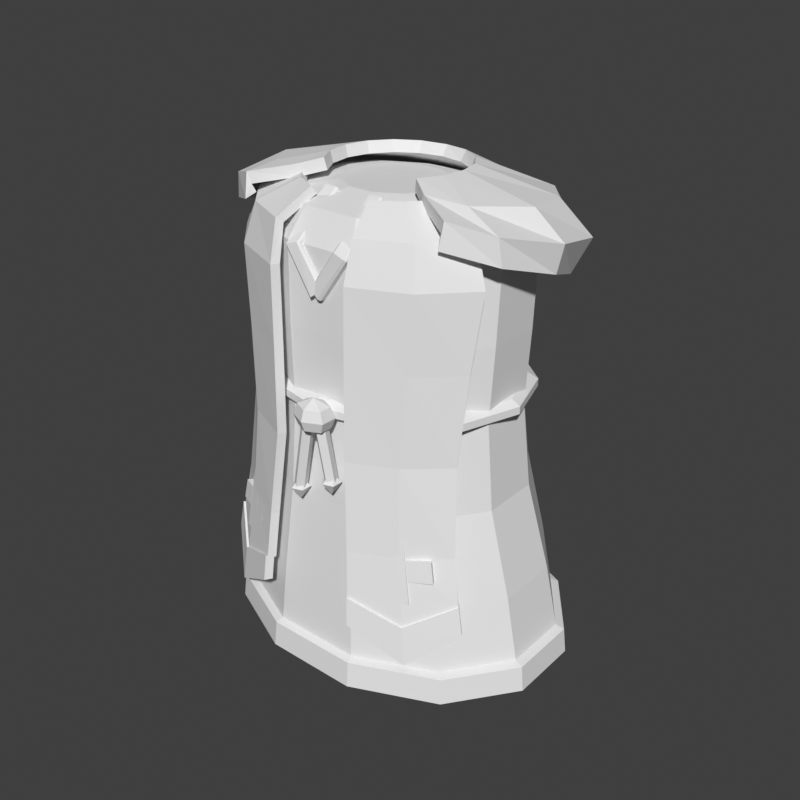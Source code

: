 # Source: torso-robe-healer-chibi.blend  (saved by Blender 5.2.45; exported with 4.5.12 LTS)
import bpy
from mathutils import Matrix  # noqa: F401  (used for matrix-valued properties, if any)

bpy.ops.wm.read_factory_settings(use_empty=True)
scene = bpy.context.scene
scene.name = 'Scene'

# ---- world
world_preview = bpy.data.worlds.new('Preview'); scene.world = world_preview
world_preview.use_nodes = True; world_preview.node_tree.nodes.clear()
_N = world_preview.node_tree.nodes; _L = world_preview.node_tree.links
n0 = _N.new('ShaderNodeBackground'); n0.name = 'Background'; n0.location = (-200, 100)
n0.inputs[0].default_value = (0.05, 0.05, 0.05, 1.0)
n1 = _N.new('ShaderNodeOutputWorld'); n1.name = 'World Output'; n1.location = (200, 100)
_L.new(n0.outputs[0], n1.inputs[0])
n1.is_active_output = True
world_preview.color = (0.807, 0.807, 0.807)

# ---- meshes
me_part_torso = bpy.data.meshes.new('part_torso')
me_part_torso.from_pydata([(0.01812, -0.06375, 0.778), (0.0495, -0.04667, 0.778), (0.06761, -0.01708, 0.778), (0.06761, 0.01708, 0.778), (0.0495, 0.04667, 0.778), (0.01812, 0.06375, 0.778), (-0.01812, 0.06375, 0.778), (-0.0495, 0.04667, 0.778), (-0.06761, 0.01708, 0.778), (-0.06761, -0.01708, 0.778), (-0.0495, -0.04667, 0.778), (-0.01812, -0.06375, 0.778), (0.03882, -0.1159, 0.764), (0.1061, -0.08485, 0.764), (0.1449, -0.03106, 0.764), (0.1449, 0.03106, 0.764), (0.1061, 0.08485, 0.764), (0.03882, 0.1159, 0.764), (-0.03882, 0.1159, 0.764), (-0.1061, 0.08485, 0.764), (-0.1449, 0.03106, 0.764), (-0.1449, -0.03106, 0.764), (-0.1061, -0.08485, 0.764), (-0.03882, -0.1159, 0.764), (0.04918, -0.1372, 0.726), (0.1344, -0.1004, 0.726), (0.1835, -0.03675, 0.726), (0.1835, 0.03675, 0.726), (0.1344, 0.1004, 0.726), (0.04918, 0.1372, 0.726), (-0.04918, 0.1372, 0.726), (-0.1344, 0.1004, 0.726), (-0.1835, 0.03675, 0.726), (-0.1835, -0.03675, 0.726), (-0.1344, -0.1004, 0.726), (-0.04918, -0.1372, 0.726), (0.04814, -0.1401, 0.62), (0.1315, -0.1025, 0.62), (0.1797, -0.03753, 0.62), (0.1797, 0.03753, 0.62), (0.1315, 0.1025, 0.62), (0.04814, 0.1401, 0.62), (-0.04814, 0.1401, 0.62), (-0.1315, 0.1025, 0.62), (-0.1797, 0.03753, 0.62), (-0.1797, -0.03753, 0.62), (-0.1315, -0.1025, 0.62), (-0.04814, -0.1401, 0.62), (0.04659, -0.1401, 0.52), (0.1273, -0.1025, 0.52), (0.1739, -0.03753, 0.52), (0.1739, 0.03753, 0.52), (0.1273, 0.1025, 0.52), (0.04659, 0.1401, 0.52), (-0.04659, 0.1401, 0.52), (-0.1273, 0.1025, 0.52), (-0.1739, 0.03753, 0.52), (-0.1739, -0.03753, 0.52), (-0.1273, -0.1025, 0.52), (-0.04659, -0.1401, 0.52), (0.04918, -0.1486, 0.4), (0.1344, -0.1077, 0.4), (0.1835, -0.03689, 0.4), (0.1835, 0.04489, 0.4), (0.1344, 0.1157, 0.4), (0.04918, 0.1566, 0.4), (-0.04918, 0.1566, 0.4), (-0.1344, 0.1157, 0.4), (-0.1835, 0.04489, 0.4), (-0.1835, -0.03689, 0.4), (-0.1344, -0.1077, 0.4), (-0.04918, -0.1486, 0.4), (0.05746, -0.1601, 0.28), (0.157, -0.115, 0.28), (0.2144, -0.03703, 0.28), (0.2144, 0.05303, 0.28), (0.157, 0.131, 0.28), (0.05746, 0.1761, 0.28), (-0.05746, 0.1761, 0.28), (-0.157, 0.131, 0.28), (-0.2144, 0.05303, 0.28), (-0.2144, -0.03703, 0.28), (-0.157, -0.115, 0.28), (-0.05746, -0.1601, 0.28), (0.06212, -0.1677, 0.192), (0.1697, -0.1201, 0.192), (0.2318, -0.03762, 0.192), (0.2318, 0.05762, 0.192), (0.1697, 0.1401, 0.192), (0.06212, 0.1877, 0.192), (-0.06212, 0.1877, 0.192), (-0.1697, 0.1401, 0.192), (-0.2318, 0.05762, 0.192), (-0.2318, -0.03762, 0.192), (-0.1697, -0.1201, 0.192), (-0.06212, -0.1677, 0.192), (0.06522, -0.1774, 0.188), (0.1782, -0.1272, 0.188), (0.2434, -0.04021, 0.188), (0.2434, 0.06021, 0.188), (0.1782, 0.1472, 0.188), (0.06522, 0.1974, 0.188), (-0.06522, 0.1974, 0.188), (-0.1782, 0.1472, 0.188), (-0.2434, 0.06021, 0.188), (-0.2434, -0.04021, 0.188), (-0.1782, -0.1272, 0.188), (-0.06522, -0.1774, 0.188), (0.06626, -0.1813, 0.152), (0.181, -0.13, 0.152), (0.2473, -0.04125, 0.152), (0.2473, 0.06125, 0.152), (0.181, 0.15, 0.152), (0.06626, 0.2013, 0.152), (-0.06626, 0.2013, 0.152), (-0.181, 0.15, 0.152), (-0.2473, 0.06125, 0.152), (-0.2473, -0.04125, 0.152), (-0.181, -0.13, 0.152), (-0.06626, -0.1813, 0.152), (0.04481, -0.0711, 0.7713), (0.04465, -0.0768, 0.7782), (0.04159, -0.07873, 0.7804), (0.0256, -0.07888, 0.7799), (0.02266, -0.07701, 0.7775), (0.02283, -0.07131, 0.7706), (0.04631, -0.1347, 0.717), (0.04696, -0.1424, 0.7217), (0.0443, -0.1447, 0.724), (0.02893, -0.1434, 0.7283), (0.02583, -0.1407, 0.7275), (0.02518, -0.133, 0.7229), (0.009322, -0.1366, 0.6652), (0.008182, -0.1455, 0.6663), (0.005398, -0.1479, 0.6684), (-0.007425, -0.1451, 0.6775), (-0.009449, -0.1417, 0.6789), (-0.008309, -0.1328, 0.6778), (-0.02283, -0.07131, 0.7706), (-0.02266, -0.07701, 0.7775), (-0.0256, -0.07888, 0.7799), (-0.04159, -0.07873, 0.7804), (-0.04465, -0.0768, 0.7782), (-0.04481, -0.0711, 0.7713), (-0.02518, -0.133, 0.7229), (-0.02583, -0.1407, 0.7275), (-0.02893, -0.1434, 0.7283), (-0.0443, -0.1447, 0.724), (-0.04696, -0.1424, 0.7217), (-0.04631, -0.1347, 0.717), (0.008309, -0.1328, 0.6778), (0.009449, -0.1417, 0.6789), (0.007425, -0.1451, 0.6775), (-0.005398, -0.1479, 0.6684), (-0.008182, -0.1455, 0.6663), (-0.009322, -0.1366, 0.6652), (0.04098, -0.09481, 0.772), (0.0737, -0.07866, 0.772), (0.1006, -0.04822, 0.772), (0.05477, -0.1371, 0.745), (0.117, -0.1094, 0.745), (0.1622, -0.05992, 0.745), (0.05452, -0.1507, 0.7), (0.1265, -0.1193, 0.7), (0.179, -0.06464, 0.7), (0.05361, -0.1528, 0.6), (0.1185, -0.1234, 0.6), (0.1691, -0.07399, 0.6), (0.05341, -0.1556, 0.48), (0.1123, -0.1279, 0.48), (0.1616, -0.08335, 0.48), (0.06089, -0.1637, 0.36), (0.1194, -0.1362, 0.36), (0.1706, -0.09385, 0.36), (0.06513, -0.1694, 0.3), (0.1266, -0.1413, 0.3), (0.1813, -0.09903, 0.3), (0.0657, -0.1702, 0.292), (0.1316, -0.144, 0.262), (0.183, -0.09939, 0.292), (0.04376, -0.1004, 0.7822), (0.07717, -0.0831, 0.7826), (0.1047, -0.05179, 0.7827), (0.05861, -0.1457, 0.7524), (0.1222, -0.1167, 0.753), (0.1686, -0.06576, 0.7533), (0.05929, -0.1617, 0.7012), (0.1333, -0.1291, 0.701), (0.1876, -0.07291, 0.7012), (0.05856, -0.1637, 0.6002), (0.1253, -0.1333, 0.5999), (0.1774, -0.08257, 0.6001), (0.05851, -0.1664, 0.4806), (0.119, -0.1379, 0.4806), (0.1696, -0.09223, 0.4808), (0.06597, -0.1745, 0.3612), (0.1258, -0.1463, 0.3613), (0.1782, -0.103, 0.3616), (0.07008, -0.1803, 0.3014), (0.1328, -0.1515, 0.3016), (0.1886, -0.1084, 0.3021), (0.07063, -0.181, 0.2934), (0.1378, -0.1542, 0.2635), (0.1901, -0.1089, 0.2939), (0.06666, -0.1725, 0.296), (0.1324, -0.1465, 0.266), (0.1846, -0.101, 0.296), (0.06898, -0.176, 0.258), (0.1382, -0.15, 0.214), (0.1914, -0.1027, 0.258), (0.07155, -0.1834, 0.2973), (0.1386, -0.1567, 0.2674), (0.1918, -0.1104, 0.2977), (0.07387, -0.1868, 0.2593), (0.1444, -0.1603, 0.2154), (0.1985, -0.1122, 0.2597), (0.106, -0.1427, 0.39), (0.1244, -0.1339, 0.39), (0.1179, -0.1497, 0.3), (0.1387, -0.1402, 0.3), (0.1094, -0.1499, 0.391), (0.1278, -0.1411, 0.391), (0.1212, -0.1569, 0.301), (0.142, -0.1475, 0.301), (0.08968, -0.1547, 0.359), (0.1095, -0.1454, 0.359), (0.09264, -0.1571, 0.331), (0.1132, -0.1476, 0.331), (0.09306, -0.1619, 0.36), (0.1129, -0.1526, 0.36), (0.09598, -0.1643, 0.332), (0.1165, -0.1548, 0.332), (0.1299, -0.1358, 0.359), (0.1568, -0.1206, 0.359), (0.1344, -0.1378, 0.331), (0.162, -0.1224, 0.331), (0.1338, -0.1427, 0.3601), (0.1607, -0.1275, 0.3602), (0.1382, -0.1447, 0.3321), (0.1658, -0.1294, 0.3322), (-0.1006, -0.04822, 0.772), (-0.0737, -0.07866, 0.772), (-0.04098, -0.09481, 0.772), (-0.1622, -0.05992, 0.745), (-0.117, -0.1094, 0.745), (-0.05477, -0.1371, 0.745), (-0.179, -0.06464, 0.7), (-0.1265, -0.1193, 0.7), (-0.04892, -0.1519, 0.7), (-0.1691, -0.07399, 0.6), (-0.1185, -0.1234, 0.6), (-0.04783, -0.1541, 0.6), (-0.1616, -0.08335, 0.48), (-0.1123, -0.1279, 0.48), (-0.04745, -0.1569, 0.48), (-0.1706, -0.09385, 0.36), (-0.1194, -0.1362, 0.36), (-0.06089, -0.1637, 0.36), (-0.1813, -0.09903, 0.3), (-0.1266, -0.1413, 0.3), (-0.06513, -0.1694, 0.3), (-0.183, -0.09939, 0.292), (-0.1316, -0.144, 0.262), (-0.0657, -0.1702, 0.292), (-0.1047, -0.05179, 0.7827), (-0.07717, -0.0831, 0.7826), (-0.04376, -0.1004, 0.7822), (-0.1686, -0.06576, 0.7533), (-0.1222, -0.1167, 0.753), (-0.05864, -0.1458, 0.7523), (-0.1876, -0.07291, 0.7012), (-0.1332, -0.1292, 0.701), (-0.05355, -0.1629, 0.7011), (-0.1774, -0.08257, 0.6001), (-0.1251, -0.1334, 0.6), (-0.0526, -0.1651, 0.6002), (-0.1696, -0.09223, 0.4808), (-0.1188, -0.138, 0.4806), (-0.05234, -0.1678, 0.4807), (-0.1782, -0.103, 0.3616), (-0.1258, -0.1463, 0.3613), (-0.06597, -0.1745, 0.3612), (-0.1886, -0.1084, 0.3021), (-0.1328, -0.1515, 0.3016), (-0.07008, -0.1803, 0.3014), (-0.1901, -0.1089, 0.2939), (-0.1378, -0.1542, 0.2635), (-0.07063, -0.181, 0.2934), (-0.1846, -0.101, 0.296), (-0.1324, -0.1465, 0.266), (-0.06666, -0.1725, 0.296), (-0.1914, -0.1027, 0.258), (-0.1382, -0.15, 0.214), (-0.06898, -0.176, 0.258), (-0.1918, -0.1104, 0.2977), (-0.1386, -0.1567, 0.2674), (-0.07155, -0.1834, 0.2973), (-0.1985, -0.1122, 0.2597), (-0.1444, -0.1603, 0.2154), (-0.07387, -0.1868, 0.2593), (-0.1244, -0.1339, 0.39), (-0.106, -0.1427, 0.39), (-0.1387, -0.1402, 0.3), (-0.1179, -0.1497, 0.3), (-0.1278, -0.1411, 0.391), (-0.1094, -0.1499, 0.391), (-0.142, -0.1475, 0.301), (-0.1212, -0.1569, 0.301), (-0.1095, -0.1454, 0.359), (-0.08968, -0.1547, 0.359), (-0.1132, -0.1476, 0.331), (-0.09264, -0.1571, 0.331), (-0.1129, -0.1526, 0.36), (-0.09306, -0.1619, 0.36), (-0.1165, -0.1548, 0.332), (-0.09598, -0.1643, 0.332), (-0.1497, -0.1265, 0.359), (-0.1299, -0.1358, 0.359), (-0.1549, -0.1283, 0.331), (-0.1344, -0.1378, 0.331), (-0.1531, -0.1337, 0.3601), (-0.1333, -0.143, 0.36), (-0.1583, -0.1355, 0.3321), (-0.1377, -0.145, 0.332), (0.06741, -0.04799, 0.785), (0.08353, -0.02042, 0.785), (0.08785, 0.01088, 0.785), (0.07976, 0.0415, 0.785), (0.06039, 0.0671, 0.785), (0.03249, 0.08407, 0.785), (1.078e-17, 0.09, 0.785), (-0.03249, 0.08407, 0.785), (-0.06039, 0.0671, 0.785), (-0.07976, 0.0415, 0.785), (-0.08785, 0.01088, 0.785), (-0.08353, -0.02042, 0.785), (-0.06741, -0.04799, 0.785), (0.0965, -0.0692, 0.776), (0.1446, -0.05416, 0.7697), (0.1878, 0.006931, 0.7631), (0.173, 0.07567, 0.7562), (0.1304, 0.1313, 0.7488), (0.07956, 0.1597, 0.7406), (0.0, 0.1772, 0.7295), (-0.07956, 0.1597, 0.7406), (-0.1304, 0.1313, 0.7488), (-0.173, 0.07567, 0.7562), (-0.1878, 0.006931, 0.7631), (-0.1446, -0.05416, 0.7697), (-0.0965, -0.0692, 0.776), (0.1452, -0.1001, 0.7655), (0.1912, -0.06776, 0.7518), (0.2197, 0.007781, 0.7376), (0.205, 0.08733, 0.7226), (0.1483, 0.1469, 0.7066), (0.08686, 0.1739, 0.6888), (0.0, 0.1868, 0.6647), (-0.08686, 0.1739, 0.6888), (-0.1483, 0.1469, 0.7066), (-0.205, 0.08733, 0.7226), (-0.2197, 0.007781, 0.7376), (-0.1912, -0.06776, 0.7518), (-0.1452, -0.1001, 0.7655), (0.1422, -0.09577, 0.755), (0.1925, -0.05939, 0.734), (0.211, 0.00819, 0.7121), (0.1882, 0.07536, 0.689), (0.1394, 0.1293, 0.6644), (0.07833, 0.1568, 0.637), (0.0, 0.1681, 0.6), (-0.07833, 0.1568, 0.637), (-0.1394, 0.1293, 0.6644), (-0.1882, 0.07536, 0.689), (-0.211, 0.00819, 0.7121), (-0.1925, -0.05939, 0.734), (-0.1422, -0.09577, 0.755), (0.07078, -0.04996, 0.8005), (0.08682, -0.02156, 0.8006), (0.09128, 0.01109, 0.8006), (0.08378, 0.04346, 0.8004), (0.06422, 0.07135, 0.7999), (0.03506, 0.09084, 0.7993), (1.078e-17, 0.09859, 0.7985), (-0.03506, 0.09084, 0.7993), (-0.06422, 0.07135, 0.7999), (-0.08378, 0.04346, 0.8004), (-0.09128, 0.01109, 0.8006), (-0.08682, -0.02156, 0.8006), (-0.07078, -0.04996, 0.8005), (0.09915, -0.07111, 0.7917), (0.1485, -0.05618, 0.7851), (0.1932, 0.00731, 0.7782), (0.1786, 0.07992, 0.7706), (0.1352, 0.139, 0.762), (0.08173, 0.1707, 0.752), (0.0, 0.1897, 0.7395), (-0.08173, 0.1707, 0.752), (-0.1352, 0.139, 0.762), (-0.1786, 0.07992, 0.7706), (-0.1932, 0.00731, 0.7782), (-0.1485, -0.05618, 0.7851), (-0.09915, -0.07111, 0.7917), (0.1509, -0.102, 0.7803), (0.2004, -0.07081, 0.7646), (0.2343, 0.007728, 0.7442), (0.2187, 0.09504, 0.7257), (0.1576, 0.1599, 0.7073), (0.09114, 0.1893, 0.6883), (0.0, 0.2028, 0.6636), (-0.09114, 0.1893, 0.6883), (-0.1576, 0.1599, 0.7073), (-0.2187, 0.09504, 0.7257), (-0.2343, 0.007728, 0.7442), (-0.2004, -0.07081, 0.7646), (-0.1509, -0.102, 0.7803), (0.1485, -0.1086, 0.7479), (0.2047, -0.069, 0.7303), (0.2261, 0.006943, 0.7069), (0.2012, 0.07986, 0.6809), (0.1499, 0.1395, 0.6579), (0.08466, 0.1705, 0.6314), (0.0, 0.1834, 0.5955), (-0.08466, 0.1705, 0.6314), (-0.1499, 0.1395, 0.6579), (-0.2012, 0.07986, 0.6809), (-0.2261, 0.006943, 0.7069), (-0.2047, -0.069, 0.7303), (-0.1485, -0.1086, 0.7479), (0.1805, 0.0, 0.516), (0.1563, 0.0725, 0.516), (0.09024, 0.1256, 0.516), (1.105e-17, 0.145, 0.516), (-0.09024, 0.1256, 0.516), (-0.1563, 0.0725, 0.516), (-0.1805, 1.776e-17, 0.516), (-0.1563, -0.0725, 0.516), (-0.09024, -0.1256, 0.516), (-3.315e-17, -0.145, 0.516), (0.09024, -0.1256, 0.516), (0.1563, -0.0725, 0.516), (0.1925, 0.0, 0.523), (0.1667, 0.0785, 0.523), (0.09624, 0.136, 0.523), (1.179e-17, 0.157, 0.523), (-0.09624, 0.136, 0.523), (-0.1667, 0.0785, 0.523), (-0.1925, 1.923e-17, 0.523), (-0.1667, -0.0785, 0.523), (-0.09624, -0.136, 0.523), (-3.536e-17, -0.157, 0.523), (0.09624, -0.136, 0.523), (0.1667, -0.0785, 0.523), (0.1925, 0.0, 0.533), (0.1667, 0.0785, 0.533), (0.09624, 0.136, 0.533), (1.179e-17, 0.157, 0.533), (-0.09624, 0.136, 0.533), (-0.1667, 0.0785, 0.533), (-0.1925, 1.923e-17, 0.533), (-0.1667, -0.0785, 0.533), (-0.09624, -0.136, 0.533), (-3.536e-17, -0.157, 0.533), (0.09624, -0.136, 0.533), (0.1667, -0.0785, 0.533), (0.1805, 0.0, 0.54), (0.1563, 0.0725, 0.54), (0.09024, 0.1256, 0.54), (1.105e-17, 0.145, 0.54), (-0.09024, 0.1256, 0.54), (-0.1563, 0.0725, 0.54), (-0.1805, 1.776e-17, 0.54), (-0.1563, -0.0725, 0.54), (-0.09024, -0.1256, 0.54), (-3.315e-17, -0.145, 0.54), (0.09024, -0.1256, 0.54), (0.1563, -0.0725, 0.54), (0.012, -0.167, 0.504), (0.03105, -0.1582, 0.514), (0.012, -0.1494, 0.514), (-0.007053, -0.1582, 0.514), (-0.007053, -0.1758, 0.514), (0.012, -0.1846, 0.514), (0.03105, -0.1758, 0.514), (0.03625, -0.1558, 0.528), (0.012, -0.1446, 0.528), (-0.01225, -0.1558, 0.528), (-0.01225, -0.1782, 0.528), (0.012, -0.1894, 0.528), (0.03625, -0.1782, 0.528), (0.03105, -0.1582, 0.542), (0.012, -0.1494, 0.542), (-0.007053, -0.1582, 0.542), (-0.007053, -0.1758, 0.542), (0.012, -0.1846, 0.542), (0.03105, -0.1758, 0.542), (0.012, -0.167, 0.552), (-0.005168, -0.1578, 0.5193), (0.005179, -0.1577, 0.5171), (0.008369, -0.1677, 0.5161), (-6.858e-06, -0.174, 0.5177), (-0.008373, -0.1678, 0.5197), (-0.02717, -0.1543, 0.4163), (-0.01682, -0.1542, 0.4141), (-0.01363, -0.1643, 0.4131), (-0.02201, -0.1705, 0.4147), (-0.03037, -0.1644, 0.4167), (-0.022, -0.1615, 0.427), (-0.01148, -0.1539, 0.415), (-0.02602, -0.1492, 0.415), (-0.035, -0.1615, 0.415), (-0.02602, -0.1739, 0.415), (-0.01148, -0.1692, 0.415), (-0.022, -0.1615, 0.397), (0.01159, -0.1679, 0.5167), (0.01456, -0.1578, 0.5178), (0.02505, -0.1576, 0.5191), (0.02856, -0.1676, 0.5189), (0.02024, -0.174, 0.5174), (0.02159, -0.1627, 0.4387), (0.02456, -0.1526, 0.4398), (0.03505, -0.1524, 0.4411), (0.03856, -0.1624, 0.4409), (0.03024, -0.1687, 0.4394), (0.03, -0.1598, 0.452), (0.04052, -0.1521, 0.44), (0.02598, -0.1474, 0.44), (0.017, -0.1598, 0.44), (0.02598, -0.1721, 0.44), (0.04052, -0.1674, 0.44), (0.03, -0.1598, 0.422)], [], [(0, 12, 13, 1), (1, 13, 14, 2), (2, 14, 15, 3), (3, 15, 16, 4), (4, 16, 17, 5), (5, 17, 18, 6), (6, 18, 19, 7), (7, 19, 20, 8), (8, 20, 21, 9), (9, 21, 22, 10), (10, 22, 23, 11), (11, 23, 12, 0), (12, 24, 25, 13), (13, 25, 26, 14), (14, 26, 27, 15), (15, 27, 28, 16), (16, 28, 29, 17), (17, 29, 30, 18), (18, 30, 31, 19), (19, 31, 32, 20), (20, 32, 33, 21), (21, 33, 34, 22), (22, 34, 35, 23), (23, 35, 24, 12), (24, 36, 37, 25), (25, 37, 38, 26), (26, 38, 39, 27), (27, 39, 40, 28), (28, 40, 41, 29), (29, 41, 42, 30), (30, 42, 43, 31), (31, 43, 44, 32), (32, 44, 45, 33), (33, 45, 46, 34), (34, 46, 47, 35), (35, 47, 36, 24), (36, 48, 49, 37), (37, 49, 50, 38), (38, 50, 51, 39), (39, 51, 52, 40), (40, 52, 53, 41), (41, 53, 54, 42), (42, 54, 55, 43), (43, 55, 56, 44), (44, 56, 57, 45), (45, 57, 58, 46), (46, 58, 59, 47), (47, 59, 48, 36), (48, 60, 61, 49), (49, 61, 62, 50), (50, 62, 63, 51), (51, 63, 64, 52), (52, 64, 65, 53), (53, 65, 66, 54), (54, 66, 67, 55), (55, 67, 68, 56), (56, 68, 69, 57), (57, 69, 70, 58), (58, 70, 71, 59), (59, 71, 60, 48), (60, 72, 73, 61), (61, 73, 74, 62), (62, 74, 75, 63), (63, 75, 76, 64), (64, 76, 77, 65), (65, 77, 78, 66), (66, 78, 79, 67), (67, 79, 80, 68), (68, 80, 81, 69), (69, 81, 82, 70), (70, 82, 83, 71), (71, 83, 72, 60), (72, 84, 85, 73), (73, 85, 86, 74), (74, 86, 87, 75), (75, 87, 88, 76), (76, 88, 89, 77), (77, 89, 90, 78), (78, 90, 91, 79), (79, 91, 92, 80), (80, 92, 93, 81), (81, 93, 94, 82), (82, 94, 95, 83), (83, 95, 84, 72), (84, 96, 97, 85), (85, 97, 98, 86), (86, 98, 99, 87), (87, 99, 100, 88), (88, 100, 101, 89), (89, 101, 102, 90), (90, 102, 103, 91), (91, 103, 104, 92), (92, 104, 105, 93), (93, 105, 106, 94), (94, 106, 107, 95), (95, 107, 96, 84), (96, 108, 109, 97), (97, 109, 110, 98), (98, 110, 111, 99), (99, 111, 112, 100), (100, 112, 113, 101), (101, 113, 114, 102), (102, 114, 115, 103), (103, 115, 116, 104), (104, 116, 117, 105), (105, 117, 118, 106), (106, 118, 119, 107), (107, 119, 108, 96), (11, 8, 9, 10), (11, 6, 7, 8), (11, 4, 5, 6), (11, 2, 3, 4), (11, 0, 1, 2), (108, 111, 110, 109), (108, 113, 112, 111), (108, 115, 114, 113), (108, 117, 116, 115), (108, 119, 118, 117), (120, 121, 127, 126), (121, 122, 128, 127), (122, 123, 129, 128), (123, 124, 130, 129), (124, 125, 131, 130), (125, 120, 126, 131), (126, 127, 133, 132), (127, 128, 134, 133), (128, 129, 135, 134), (129, 130, 136, 135), (130, 131, 137, 136), (131, 126, 132, 137), (125, 124, 123, 122, 121, 120), (132, 133, 134, 135, 136, 137), (138, 139, 145, 144), (139, 140, 146, 145), (140, 141, 147, 146), (141, 142, 148, 147), (142, 143, 149, 148), (143, 138, 144, 149), (144, 145, 151, 150), (145, 146, 152, 151), (146, 147, 153, 152), (147, 148, 154, 153), (148, 149, 155, 154), (149, 144, 150, 155), (143, 142, 141, 140, 139, 138), (150, 151, 152, 153, 154, 155), (156, 157, 160, 159), (180, 183, 184, 181), (157, 158, 161, 160), (181, 184, 185, 182), (159, 160, 163, 162), (183, 186, 187, 184), (160, 161, 164, 163), (184, 187, 188, 185), (162, 163, 166, 165), (186, 189, 190, 187), (163, 164, 167, 166), (187, 190, 191, 188), (165, 166, 169, 168), (189, 192, 193, 190), (166, 167, 170, 169), (190, 193, 194, 191), (168, 169, 172, 171), (192, 195, 196, 193), (169, 170, 173, 172), (193, 196, 197, 194), (171, 172, 175, 174), (195, 198, 199, 196), (172, 173, 176, 175), (196, 199, 200, 197), (174, 175, 178, 177), (198, 201, 202, 199), (175, 176, 179, 178), (199, 202, 203, 200), (156, 180, 181, 157), (177, 178, 202, 201), (157, 181, 182, 158), (178, 179, 203, 202), (156, 159, 183, 180), (158, 182, 185, 161), (159, 162, 186, 183), (161, 185, 188, 164), (162, 165, 189, 186), (164, 188, 191, 167), (165, 168, 192, 189), (167, 191, 194, 170), (168, 171, 195, 192), (170, 194, 197, 173), (171, 174, 198, 195), (173, 197, 200, 176), (174, 177, 201, 198), (176, 200, 203, 179), (204, 205, 208, 207), (210, 213, 214, 211), (205, 206, 209, 208), (211, 214, 215, 212), (204, 210, 211, 205), (207, 208, 214, 213), (205, 211, 212, 206), (208, 209, 215, 214), (204, 207, 213, 210), (206, 212, 215, 209), (216, 217, 219, 218), (220, 222, 223, 221), (216, 220, 221, 217), (218, 219, 223, 222), (216, 218, 222, 220), (217, 221, 223, 219), (224, 225, 227, 226), (228, 230, 231, 229), (224, 228, 229, 225), (226, 227, 231, 230), (224, 226, 230, 228), (225, 229, 231, 227), (232, 233, 235, 234), (236, 238, 239, 237), (232, 236, 237, 233), (234, 235, 239, 238), (232, 234, 238, 236), (233, 237, 239, 235), (240, 241, 244, 243), (264, 267, 268, 265), (241, 242, 245, 244), (265, 268, 269, 266), (243, 244, 247, 246), (267, 270, 271, 268), (244, 245, 248, 247), (268, 271, 272, 269), (246, 247, 250, 249), (270, 273, 274, 271), (247, 248, 251, 250), (271, 274, 275, 272), (249, 250, 253, 252), (273, 276, 277, 274), (250, 251, 254, 253), (274, 277, 278, 275), (252, 253, 256, 255), (276, 279, 280, 277), (253, 254, 257, 256), (277, 280, 281, 278), (255, 256, 259, 258), (279, 282, 283, 280), (256, 257, 260, 259), (280, 283, 284, 281), (258, 259, 262, 261), (282, 285, 286, 283), (259, 260, 263, 262), (283, 286, 287, 284), (240, 264, 265, 241), (261, 262, 286, 285), (241, 265, 266, 242), (262, 263, 287, 286), (240, 243, 267, 264), (242, 266, 269, 245), (243, 246, 270, 267), (245, 269, 272, 248), (246, 249, 273, 270), (248, 272, 275, 251), (249, 252, 276, 273), (251, 275, 278, 254), (252, 255, 279, 276), (254, 278, 281, 257), (255, 258, 282, 279), (257, 281, 284, 260), (258, 261, 285, 282), (260, 284, 287, 263), (288, 289, 292, 291), (294, 297, 298, 295), (289, 290, 293, 292), (295, 298, 299, 296), (288, 294, 295, 289), (291, 292, 298, 297), (289, 295, 296, 290), (292, 293, 299, 298), (288, 291, 297, 294), (290, 296, 299, 293), (300, 301, 303, 302), (304, 306, 307, 305), (300, 304, 305, 301), (302, 303, 307, 306), (300, 302, 306, 304), (301, 305, 307, 303), (308, 309, 311, 310), (312, 314, 315, 313), (308, 312, 313, 309), (310, 311, 315, 314), (308, 310, 314, 312), (309, 313, 315, 311), (316, 317, 319, 318), (320, 322, 323, 321), (316, 320, 321, 317), (318, 319, 323, 322), (316, 318, 322, 320), (317, 321, 323, 319), (324, 325, 338, 337), (376, 389, 390, 377), (325, 326, 339, 338), (377, 390, 391, 378), (326, 327, 340, 339), (378, 391, 392, 379), (327, 328, 341, 340), (379, 392, 393, 380), (328, 329, 342, 341), (380, 393, 394, 381), (329, 330, 343, 342), (381, 394, 395, 382), (330, 331, 344, 343), (382, 395, 396, 383), (331, 332, 345, 344), (383, 396, 397, 384), (332, 333, 346, 345), (384, 397, 398, 385), (333, 334, 347, 346), (385, 398, 399, 386), (334, 335, 348, 347), (386, 399, 400, 387), (335, 336, 349, 348), (387, 400, 401, 388), (337, 338, 351, 350), (389, 402, 403, 390), (338, 339, 352, 351), (390, 403, 404, 391), (339, 340, 353, 352), (391, 404, 405, 392), (340, 341, 354, 353), (392, 405, 406, 393), (341, 342, 355, 354), (393, 406, 407, 394), (342, 343, 356, 355), (394, 407, 408, 395), (343, 344, 357, 356), (395, 408, 409, 396), (344, 345, 358, 357), (396, 409, 410, 397), (345, 346, 359, 358), (397, 410, 411, 398), (346, 347, 360, 359), (398, 411, 412, 399), (347, 348, 361, 360), (399, 412, 413, 400), (348, 349, 362, 361), (400, 413, 414, 401), (350, 351, 364, 363), (402, 415, 416, 403), (351, 352, 365, 364), (403, 416, 417, 404), (352, 353, 366, 365), (404, 417, 418, 405), (353, 354, 367, 366), (405, 418, 419, 406), (354, 355, 368, 367), (406, 419, 420, 407), (355, 356, 369, 368), (407, 420, 421, 408), (356, 357, 370, 369), (408, 421, 422, 409), (357, 358, 371, 370), (409, 422, 423, 410), (358, 359, 372, 371), (410, 423, 424, 411), (359, 360, 373, 372), (411, 424, 425, 412), (360, 361, 374, 373), (412, 425, 426, 413), (361, 362, 375, 374), (413, 426, 427, 414), (324, 376, 377, 325), (363, 364, 416, 415), (325, 377, 378, 326), (364, 365, 417, 416), (326, 378, 379, 327), (365, 366, 418, 417), (327, 379, 380, 328), (366, 367, 419, 418), (328, 380, 381, 329), (367, 368, 420, 419), (329, 381, 382, 330), (368, 369, 421, 420), (330, 382, 383, 331), (369, 370, 422, 421), (331, 383, 384, 332), (370, 371, 423, 422), (332, 384, 385, 333), (371, 372, 424, 423), (333, 385, 386, 334), (372, 373, 425, 424), (334, 386, 387, 335), (373, 374, 426, 425), (335, 387, 388, 336), (374, 375, 427, 426), (324, 337, 389, 376), (336, 388, 401, 349), (337, 350, 402, 389), (349, 401, 414, 362), (350, 363, 415, 402), (362, 414, 427, 375), (428, 429, 441, 440), (429, 430, 442, 441), (430, 431, 443, 442), (431, 432, 444, 443), (432, 433, 445, 444), (433, 434, 446, 445), (434, 435, 447, 446), (435, 436, 448, 447), (436, 437, 449, 448), (437, 438, 450, 449), (438, 439, 451, 450), (439, 428, 440, 451), (440, 441, 453, 452), (441, 442, 454, 453), (442, 443, 455, 454), (443, 444, 456, 455), (444, 445, 457, 456), (445, 446, 458, 457), (446, 447, 459, 458), (447, 448, 460, 459), (448, 449, 461, 460), (449, 450, 462, 461), (450, 451, 463, 462), (451, 440, 452, 463), (452, 453, 465, 464), (453, 454, 466, 465), (454, 455, 467, 466), (455, 456, 468, 467), (456, 457, 469, 468), (457, 458, 470, 469), (458, 459, 471, 470), (459, 460, 472, 471), (460, 461, 473, 472), (461, 462, 474, 473), (462, 463, 475, 474), (463, 452, 464, 475), (439, 438, 437, 436), (439, 436, 435, 434), (439, 434, 433, 432), (439, 432, 431, 430), (439, 430, 429, 428), (464, 465, 466, 467), (464, 467, 468, 469), (464, 469, 470, 471), (464, 471, 472, 473), (464, 473, 474, 475), (476, 478, 477), (476, 479, 478), (476, 480, 479), (476, 481, 480), (476, 482, 481), (476, 477, 482), (477, 478, 484, 483), (478, 479, 485, 484), (479, 480, 486, 485), (480, 481, 487, 486), (481, 482, 488, 487), (482, 477, 483, 488), (483, 484, 490, 489), (484, 485, 491, 490), (485, 486, 492, 491), (486, 487, 493, 492), (487, 488, 494, 493), (488, 483, 489, 494), (489, 490, 495), (490, 491, 495), (491, 492, 495), (492, 493, 495), (493, 494, 495), (494, 489, 495), (496, 497, 502, 501), (497, 498, 503, 502), (498, 499, 504, 503), (499, 500, 505, 504), (500, 496, 501, 505), (500, 499, 498, 497, 496), (501, 502, 503, 504, 505), (506, 507, 508), (506, 508, 509), (506, 509, 510), (506, 510, 511), (506, 511, 507), (507, 512, 508), (508, 512, 509), (509, 512, 510), (510, 512, 511), (511, 512, 507), (513, 514, 519, 518), (514, 515, 520, 519), (515, 516, 521, 520), (516, 517, 522, 521), (517, 513, 518, 522), (517, 516, 515, 514, 513), (518, 519, 520, 521, 522), (523, 524, 525), (523, 525, 526), (523, 526, 527), (523, 527, 528), (523, 528, 524), (524, 529, 525), (525, 529, 526), (526, 529, 527), (527, 529, 528), (528, 529, 524)])
me_part_torso.update()

# ---- objects
ob_part_torso = bpy.data.objects.new('part_torso', me_part_torso)

# ---- transforms, parenting, visibility, modifiers, constraints
ob_part_torso.location = (0.0, 0.0, 0.0)

# ---- collection membership
scene.collection.objects.link(ob_part_torso)

# ---- scene / render settings (as saved in the file)
scene.frame_start = 1; scene.frame_end = 250; scene.frame_set(1)
scene.render.engine = 'BLENDER_WORKBENCH'
scene.render.image_settings.color_mode = 'RGB'
scene.render.resolution_x = 384
scene.render.resolution_y = 384
scene.render.fps = 30
scene.render.bake_bias = 0.0
scene.render.bake_samples = 0
scene.render.compositor_device = 'GPU'
scene.eevee.use_volume_custom_range = False
scene.eevee.fast_gi_thickness_near = 0.1
scene.eevee.fast_gi_thickness_far = 0.0
scene.eevee.ray_tracing_options.screen_trace_thickness = 0.1
scene.view_settings.view_transform = 'Standard'
bpy.context.view_layer.update()

# ---- added for rendering (the .blend has no active camera and no usable light): camera, sun
cam_auto = bpy.data.cameras.new('AutoCamera')
cam_auto.lens = 50.0
cam_auto.sensor_width = 36.0
cam_auto.clip_end = 1000.0
ob_auto_camera = bpy.data.objects.new('AutoCamera', cam_auto)
scene.collection.objects.link(ob_auto_camera)
ob_auto_camera.location = (0.837376, -0.998153, 1.14621)
ob_auto_camera.rotation_euler = (1.09748, -7.21219e-08, 0.694738)
scene.camera = ob_auto_camera
light_auto_sun = bpy.data.lights.new('AutoSun', 'SUN')
light_auto_sun.energy = 3.0
light_auto_sun.angle = 0.0523599
ob_auto_sun = bpy.data.objects.new('AutoSun', light_auto_sun)
scene.collection.objects.link(ob_auto_sun)
ob_auto_sun.rotation_euler = (0.872665, 0.174533, 0.523599)
bpy.context.view_layer.update()
